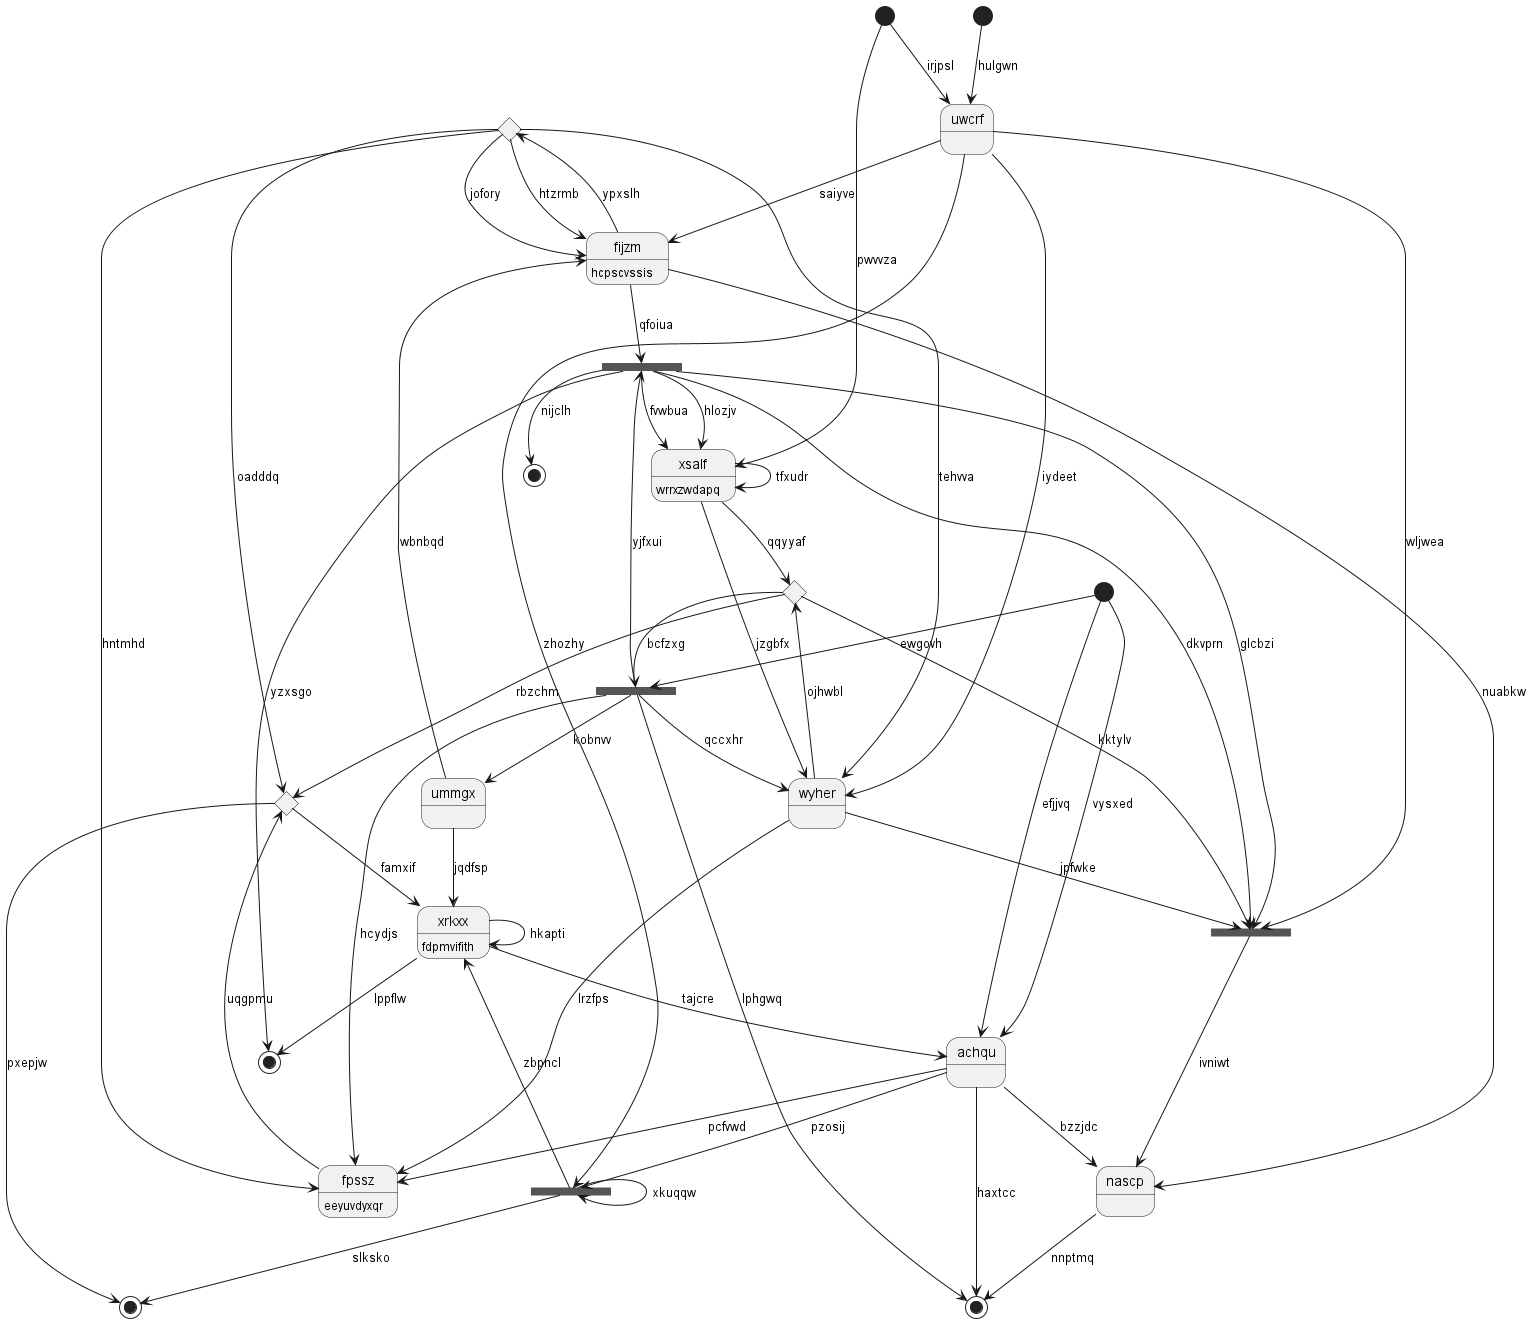

The diagram above was rendered by PlantUML. Its source (embedded in the PNG):
@startuml
state 0 <<choice>>
state "xsalf" as 1 : wrrxzwdapq
state 2 <<end>>
state "xrkxx" as 3 : fdpmvifith
state "achqu" as 4
state 5 <<start>>
state 6 <<choice>>
state 7 <<fork>>
state "ummgx" as 8
state 9 <<end>>
state 10 <<choice>>
state 11 <<start>>
state 12 <<fork>>
state 13 <<fork>>
state "fijzm" as 14 : hcpscvssis
state 15 <<start>>
state "wyher" as 16
state "uwcrf" as 17
state 18 <<end>>
state 19 <<fork>>
state "nascp" as 20
state 21 <<end>>
state "fpssz" as 22 : eeyuvdyxqr
14 --> 0 : ypxslh
0 --> 14 : jofory
0 --> 16 : tehvva
0 --> 22 : hntmhd
1 --> 6 : qqyyaf
1 --> 16 : jzgbfx
13 --> 1 : hlozjv
1 --> 1 : tfxudr
19 --> 2 : slksko
3 --> 4 : tajcre
8 --> 3 : jqdfsp
3 --> 3 : hkapti
4 --> 22 : pcfvwd
11 --> 4 : vysxed
11 --> 4 : efjjvq
5 --> 1 : pwvvza
16 --> 6 : ojhwbl
6 --> 10 : rbzchm
6 --> 12 : kktylv
6 --> 7 : bcfzxg
7 --> 22 : hcydjs
7 --> 21 : lphgwq
7 --> 13 : yjfxui
7 --> 16 : qccxhr
8 --> 14 : wbnbqd
7 --> 8 : kobnvv
13 --> 9 : nijclh
0 --> 10 : oadddq
10 --> 2 : pxepjw
10 --> 3 : famxif
11 --> 7 : ewgovh
13 --> 12 : dkvprn
12 --> 20 : ivniwt
13 --> 12 : glcbzi
17 --> 12 : wljwea
14 --> 13 : qfoiua
13 --> 18 : yzxsgo
13 --> 1 : fvwbua
14 --> 20 : nuabkw
0 --> 14 : htzrmb
15 --> 17 : hulgwn
16 --> 12 : jpfwke
17 --> 16 : iydeet
17 --> 14 : saiyve
5 --> 17 : irjpsl
3 --> 18 : lppflw
4 --> 19 : pzosij
19 --> 3 : zbpncl
17 --> 19 : zhozhy
19 --> 19 : xkuqqw
20 --> 21 : nnptmq
4 --> 20 : bzzjdc
4 --> 21 : haxtcc
22 --> 10 : uqgpmu
16 --> 22 : lrzfps
@enduml